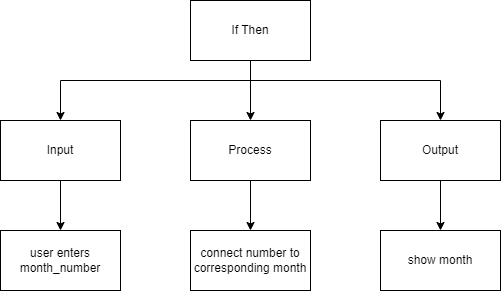

The diagram above was exported from draw.io. Its source (the exported page's mxGraphModel, read from the mxfile embedded in the PNG):
<mxGraphModel dx="651" dy="539" grid="1" gridSize="10" guides="1" tooltips="1" connect="1" arrows="1" fold="1" page="1" pageScale="1" pageWidth="827" pageHeight="1169" math="0" shadow="0">
  <root>
    <mxCell id="0" />
    <mxCell id="1" parent="0" />
    <mxCell id="6" style="edgeStyle=none;html=1;" parent="1" source="2" target="3" edge="1">
      <mxGeometry relative="1" as="geometry" />
    </mxCell>
    <mxCell id="7" style="edgeStyle=orthogonalEdgeStyle;html=1;entryX=0.5;entryY=0;entryDx=0;entryDy=0;rounded=0;" parent="1" target="4" edge="1">
      <mxGeometry relative="1" as="geometry">
        <mxPoint x="390" y="120" as="sourcePoint" />
      </mxGeometry>
    </mxCell>
    <mxCell id="8" style="edgeStyle=orthogonalEdgeStyle;rounded=0;html=1;" parent="1" source="2" target="5" edge="1">
      <mxGeometry relative="1" as="geometry">
        <Array as="points">
          <mxPoint x="390" y="120" />
          <mxPoint x="580" y="120" />
        </Array>
      </mxGeometry>
    </mxCell>
    <mxCell id="2" value="If Then" style="rounded=0;whiteSpace=wrap;html=1;" parent="1" vertex="1">
      <mxGeometry x="330" y="40" width="120" height="60" as="geometry" />
    </mxCell>
    <mxCell id="22" style="edgeStyle=none;html=1;entryX=0.5;entryY=0;entryDx=0;entryDy=0;" edge="1" parent="1" source="3" target="17">
      <mxGeometry relative="1" as="geometry" />
    </mxCell>
    <mxCell id="3" value="Process" style="rounded=0;whiteSpace=wrap;html=1;" parent="1" vertex="1">
      <mxGeometry x="330" y="160" width="120" height="60" as="geometry" />
    </mxCell>
    <mxCell id="10" style="edgeStyle=orthogonalEdgeStyle;rounded=0;html=1;" parent="1" source="4" target="9" edge="1">
      <mxGeometry relative="1" as="geometry" />
    </mxCell>
    <mxCell id="4" value="Input" style="rounded=0;whiteSpace=wrap;html=1;" parent="1" vertex="1">
      <mxGeometry x="140" y="160" width="120" height="60" as="geometry" />
    </mxCell>
    <mxCell id="14" style="edgeStyle=orthogonalEdgeStyle;rounded=0;html=1;" parent="1" source="5" target="13" edge="1">
      <mxGeometry relative="1" as="geometry" />
    </mxCell>
    <mxCell id="5" value="Output" style="rounded=0;whiteSpace=wrap;html=1;" parent="1" vertex="1">
      <mxGeometry x="520" y="160" width="120" height="60" as="geometry" />
    </mxCell>
    <mxCell id="9" value="user enters month_number" style="rounded=0;whiteSpace=wrap;html=1;" parent="1" vertex="1">
      <mxGeometry x="140" y="270" width="120" height="60" as="geometry" />
    </mxCell>
    <mxCell id="13" value="show month" style="rounded=0;whiteSpace=wrap;html=1;" parent="1" vertex="1">
      <mxGeometry x="520" y="270" width="120" height="60" as="geometry" />
    </mxCell>
    <mxCell id="17" value="connect number to corresponding month" style="rounded=0;whiteSpace=wrap;html=1;" parent="1" vertex="1">
      <mxGeometry x="330" y="270" width="120" height="60" as="geometry" />
    </mxCell>
  </root>
</mxGraphModel>